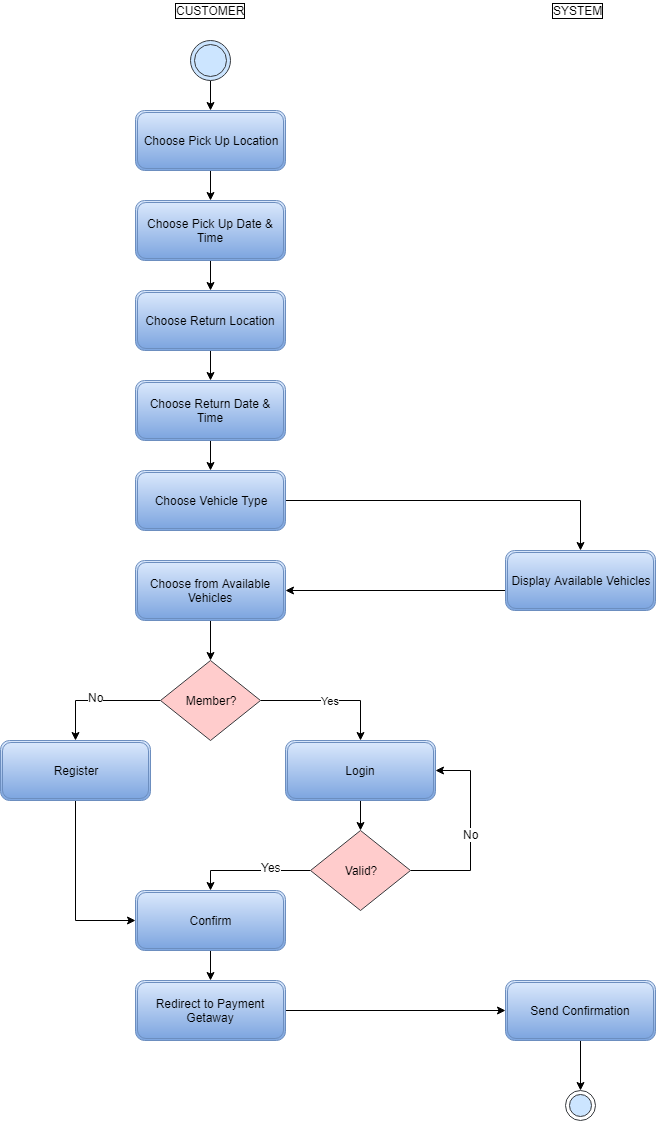

The diagram above was exported from draw.io. Its source (the exported page's mxGraphModel, read from the mxfile embedded in the PNG):
<mxGraphModel dx="2027" dy="813" grid="1" gridSize="10" guides="1" tooltips="1" connect="1" arrows="1" fold="1" page="1" pageScale="1" pageWidth="850" pageHeight="1100" math="0" shadow="0">
  <root>
    <mxCell id="0" />
    <mxCell id="1" parent="0" />
    <mxCell id="8Afv59T_XoD1dYrOiLYd-40" value="" style="edgeStyle=orthogonalEdgeStyle;rounded=0;orthogonalLoop=1;jettySize=auto;html=1;" edge="1" parent="1" source="8Afv59T_XoD1dYrOiLYd-6" target="8Afv59T_XoD1dYrOiLYd-8">
      <mxGeometry relative="1" as="geometry" />
    </mxCell>
    <mxCell id="8Afv59T_XoD1dYrOiLYd-6" value="" style="ellipse;shape=doubleEllipse;whiteSpace=wrap;html=1;aspect=fixed;fillColor=#cce5ff;strokeColor=#36393d;strokeWidth=1;perimeterSpacing=0;" vertex="1" parent="1">
      <mxGeometry x="180" y="70" width="40" height="40" as="geometry" />
    </mxCell>
    <mxCell id="8Afv59T_XoD1dYrOiLYd-125" value="" style="edgeStyle=none;rounded=0;orthogonalLoop=1;jettySize=auto;html=1;fontColor=#000000;" edge="1" parent="1" source="8Afv59T_XoD1dYrOiLYd-8" target="8Afv59T_XoD1dYrOiLYd-124">
      <mxGeometry relative="1" as="geometry" />
    </mxCell>
    <mxCell id="8Afv59T_XoD1dYrOiLYd-8" value="Choose Pick Up Location" style="shape=ext;double=1;rounded=1;whiteSpace=wrap;html=1;strokeWidth=1;fillColor=#dae8fc;strokeColor=#6c8ebf;gradientColor=#7ea6e0;" vertex="1" parent="1">
      <mxGeometry x="125" y="140" width="150" height="60" as="geometry" />
    </mxCell>
    <mxCell id="8Afv59T_XoD1dYrOiLYd-138" value="" style="edgeStyle=none;rounded=0;orthogonalLoop=1;jettySize=auto;html=1;fontColor=#000000;" edge="1" parent="1" source="8Afv59T_XoD1dYrOiLYd-124" target="8Afv59T_XoD1dYrOiLYd-137">
      <mxGeometry relative="1" as="geometry" />
    </mxCell>
    <mxCell id="8Afv59T_XoD1dYrOiLYd-124" value="Choose Pick Up Date &amp;amp; Time" style="shape=ext;double=1;rounded=1;whiteSpace=wrap;html=1;strokeWidth=1;fillColor=#dae8fc;strokeColor=#6c8ebf;gradientColor=#7ea6e0;" vertex="1" parent="1">
      <mxGeometry x="125" y="230" width="150" height="60" as="geometry" />
    </mxCell>
    <mxCell id="8Afv59T_XoD1dYrOiLYd-131" value="CUSTOMER" style="text;html=1;resizable=0;points=[];autosize=1;align=left;verticalAlign=top;spacingTop=-4;fontColor=#000000;labelBorderColor=#000000;" vertex="1" parent="1">
      <mxGeometry x="163" y="30" width="80" height="20" as="geometry" />
    </mxCell>
    <mxCell id="8Afv59T_XoD1dYrOiLYd-132" value="SYSTEM" style="text;html=1;resizable=0;points=[];autosize=1;align=left;verticalAlign=top;spacingTop=-4;fontColor=#000000;labelBorderColor=#000000;" vertex="1" parent="1">
      <mxGeometry x="540" y="30" width="60" height="20" as="geometry" />
    </mxCell>
    <mxCell id="8Afv59T_XoD1dYrOiLYd-140" value="" style="edgeStyle=none;rounded=0;orthogonalLoop=1;jettySize=auto;html=1;fontColor=#000000;" edge="1" parent="1" source="8Afv59T_XoD1dYrOiLYd-137" target="8Afv59T_XoD1dYrOiLYd-139">
      <mxGeometry relative="1" as="geometry" />
    </mxCell>
    <mxCell id="8Afv59T_XoD1dYrOiLYd-137" value="Choose Return Location" style="shape=ext;double=1;rounded=1;whiteSpace=wrap;html=1;strokeWidth=1;fillColor=#dae8fc;strokeColor=#6c8ebf;gradientColor=#7ea6e0;" vertex="1" parent="1">
      <mxGeometry x="125" y="320" width="150" height="60" as="geometry" />
    </mxCell>
    <mxCell id="8Afv59T_XoD1dYrOiLYd-142" value="" style="edgeStyle=none;rounded=0;orthogonalLoop=1;jettySize=auto;html=1;fontColor=#000000;" edge="1" parent="1" source="8Afv59T_XoD1dYrOiLYd-139" target="8Afv59T_XoD1dYrOiLYd-141">
      <mxGeometry relative="1" as="geometry" />
    </mxCell>
    <mxCell id="8Afv59T_XoD1dYrOiLYd-139" value="Choose Return Date &amp;amp; Time" style="shape=ext;double=1;rounded=1;whiteSpace=wrap;html=1;strokeWidth=1;fillColor=#dae8fc;strokeColor=#6c8ebf;gradientColor=#7ea6e0;" vertex="1" parent="1">
      <mxGeometry x="125" y="410" width="150" height="60" as="geometry" />
    </mxCell>
    <mxCell id="8Afv59T_XoD1dYrOiLYd-145" value="" style="edgeStyle=none;rounded=0;orthogonalLoop=1;jettySize=auto;html=1;fontColor=#000000;" edge="1" parent="1" source="8Afv59T_XoD1dYrOiLYd-141" target="8Afv59T_XoD1dYrOiLYd-144">
      <mxGeometry relative="1" as="geometry">
        <Array as="points">
          <mxPoint x="570" y="530" />
        </Array>
      </mxGeometry>
    </mxCell>
    <mxCell id="8Afv59T_XoD1dYrOiLYd-141" value="Choose Vehicle Type" style="shape=ext;double=1;rounded=1;whiteSpace=wrap;html=1;strokeWidth=1;fillColor=#dae8fc;strokeColor=#6c8ebf;gradientColor=#7ea6e0;" vertex="1" parent="1">
      <mxGeometry x="125" y="500" width="150" height="60" as="geometry" />
    </mxCell>
    <mxCell id="8Afv59T_XoD1dYrOiLYd-149" value="" style="edgeStyle=none;rounded=0;orthogonalLoop=1;jettySize=auto;html=1;fontColor=#000000;" edge="1" parent="1" source="8Afv59T_XoD1dYrOiLYd-146" target="8Afv59T_XoD1dYrOiLYd-148">
      <mxGeometry relative="1" as="geometry" />
    </mxCell>
    <mxCell id="8Afv59T_XoD1dYrOiLYd-146" value="Choose from Available Vehicles" style="shape=ext;double=1;rounded=1;whiteSpace=wrap;html=1;strokeWidth=1;fillColor=#dae8fc;strokeColor=#6c8ebf;gradientColor=#7ea6e0;" vertex="1" parent="1">
      <mxGeometry x="125" y="590" width="150" height="60" as="geometry" />
    </mxCell>
    <mxCell id="8Afv59T_XoD1dYrOiLYd-161" style="edgeStyle=none;rounded=0;orthogonalLoop=1;jettySize=auto;html=1;entryX=1;entryY=0.5;entryDx=0;entryDy=0;fontColor=#000000;" edge="1" parent="1" source="8Afv59T_XoD1dYrOiLYd-144" target="8Afv59T_XoD1dYrOiLYd-146">
      <mxGeometry relative="1" as="geometry">
        <Array as="points">
          <mxPoint x="565" y="620" />
        </Array>
      </mxGeometry>
    </mxCell>
    <mxCell id="8Afv59T_XoD1dYrOiLYd-144" value="Display Available Vehicles" style="shape=ext;double=1;rounded=1;whiteSpace=wrap;html=1;strokeWidth=1;fillColor=#dae8fc;strokeColor=#6c8ebf;gradientColor=#7ea6e0;" vertex="1" parent="1">
      <mxGeometry x="495" y="580" width="150" height="60" as="geometry" />
    </mxCell>
    <mxCell id="8Afv59T_XoD1dYrOiLYd-152" style="edgeStyle=none;rounded=0;orthogonalLoop=1;jettySize=auto;html=1;entryX=0.5;entryY=0;entryDx=0;entryDy=0;fontColor=#000000;" edge="1" parent="1" source="8Afv59T_XoD1dYrOiLYd-148" target="8Afv59T_XoD1dYrOiLYd-150">
      <mxGeometry relative="1" as="geometry">
        <Array as="points">
          <mxPoint x="65" y="730" />
        </Array>
      </mxGeometry>
    </mxCell>
    <mxCell id="8Afv59T_XoD1dYrOiLYd-154" value="No" style="text;html=1;resizable=0;points=[];align=center;verticalAlign=middle;labelBackgroundColor=#ffffff;fontColor=#000000;" vertex="1" connectable="0" parent="8Afv59T_XoD1dYrOiLYd-152">
      <mxGeometry x="0.0453" y="-4" relative="1" as="geometry">
        <mxPoint as="offset" />
      </mxGeometry>
    </mxCell>
    <mxCell id="8Afv59T_XoD1dYrOiLYd-153" value="Yes" style="edgeStyle=none;rounded=0;orthogonalLoop=1;jettySize=auto;html=1;entryX=0.5;entryY=0;entryDx=0;entryDy=0;fontColor=#000000;" edge="1" parent="1" source="8Afv59T_XoD1dYrOiLYd-148" target="8Afv59T_XoD1dYrOiLYd-151">
      <mxGeometry relative="1" as="geometry">
        <Array as="points">
          <mxPoint x="350" y="730" />
        </Array>
      </mxGeometry>
    </mxCell>
    <mxCell id="8Afv59T_XoD1dYrOiLYd-148" value="&lt;span style=&quot;background-color: rgb(255 , 204 , 204)&quot;&gt;Member?&lt;/span&gt;" style="rhombus;whiteSpace=wrap;html=1;labelBackgroundColor=#FFFFFF;strokeWidth=1;fillColor=#ffcccc;align=center;strokeColor=#36393d;" vertex="1" parent="1">
      <mxGeometry x="150" y="690" width="100" height="80" as="geometry" />
    </mxCell>
    <mxCell id="8Afv59T_XoD1dYrOiLYd-164" style="edgeStyle=none;rounded=0;orthogonalLoop=1;jettySize=auto;html=1;entryX=0;entryY=0.5;entryDx=0;entryDy=0;fontColor=#000000;" edge="1" parent="1" source="8Afv59T_XoD1dYrOiLYd-150" target="8Afv59T_XoD1dYrOiLYd-159">
      <mxGeometry relative="1" as="geometry">
        <Array as="points">
          <mxPoint x="65" y="950" />
        </Array>
      </mxGeometry>
    </mxCell>
    <mxCell id="8Afv59T_XoD1dYrOiLYd-150" value="Register" style="shape=ext;double=1;rounded=1;whiteSpace=wrap;html=1;strokeWidth=1;fillColor=#dae8fc;strokeColor=#6c8ebf;gradientColor=#7ea6e0;" vertex="1" parent="1">
      <mxGeometry x="-10" y="770" width="150" height="60" as="geometry" />
    </mxCell>
    <mxCell id="8Afv59T_XoD1dYrOiLYd-156" value="" style="edgeStyle=none;rounded=0;orthogonalLoop=1;jettySize=auto;html=1;fontColor=#000000;" edge="1" parent="1" source="8Afv59T_XoD1dYrOiLYd-151" target="8Afv59T_XoD1dYrOiLYd-155">
      <mxGeometry relative="1" as="geometry" />
    </mxCell>
    <mxCell id="8Afv59T_XoD1dYrOiLYd-151" value="Login" style="shape=ext;double=1;rounded=1;whiteSpace=wrap;html=1;strokeWidth=1;fillColor=#dae8fc;strokeColor=#6c8ebf;gradientColor=#7ea6e0;" vertex="1" parent="1">
      <mxGeometry x="275" y="770" width="150" height="60" as="geometry" />
    </mxCell>
    <mxCell id="8Afv59T_XoD1dYrOiLYd-157" style="edgeStyle=none;rounded=0;orthogonalLoop=1;jettySize=auto;html=1;entryX=1;entryY=0.5;entryDx=0;entryDy=0;fontColor=#000000;exitX=1;exitY=0.5;exitDx=0;exitDy=0;" edge="1" parent="1" source="8Afv59T_XoD1dYrOiLYd-155" target="8Afv59T_XoD1dYrOiLYd-151">
      <mxGeometry relative="1" as="geometry">
        <Array as="points">
          <mxPoint x="460" y="900" />
          <mxPoint x="460" y="800" />
        </Array>
      </mxGeometry>
    </mxCell>
    <mxCell id="8Afv59T_XoD1dYrOiLYd-158" value="No" style="text;html=1;resizable=0;points=[];align=center;verticalAlign=middle;labelBackgroundColor=#ffffff;fontColor=#000000;" vertex="1" connectable="0" parent="8Afv59T_XoD1dYrOiLYd-157">
      <mxGeometry x="-0.0051" relative="1" as="geometry">
        <mxPoint as="offset" />
      </mxGeometry>
    </mxCell>
    <mxCell id="8Afv59T_XoD1dYrOiLYd-160" style="edgeStyle=none;rounded=0;orthogonalLoop=1;jettySize=auto;html=1;entryX=0.5;entryY=0;entryDx=0;entryDy=0;fontColor=#000000;" edge="1" parent="1" source="8Afv59T_XoD1dYrOiLYd-155" target="8Afv59T_XoD1dYrOiLYd-159">
      <mxGeometry relative="1" as="geometry">
        <Array as="points">
          <mxPoint x="200" y="900" />
        </Array>
      </mxGeometry>
    </mxCell>
    <mxCell id="8Afv59T_XoD1dYrOiLYd-165" value="Yes" style="text;html=1;resizable=0;points=[];align=center;verticalAlign=middle;labelBackgroundColor=#ffffff;fontColor=#000000;" vertex="1" connectable="0" parent="8Afv59T_XoD1dYrOiLYd-160">
      <mxGeometry x="-0.3389" y="-4" relative="1" as="geometry">
        <mxPoint as="offset" />
      </mxGeometry>
    </mxCell>
    <mxCell id="8Afv59T_XoD1dYrOiLYd-155" value="&lt;span style=&quot;background-color: rgb(255 , 204 , 204)&quot;&gt;Valid?&lt;/span&gt;" style="rhombus;whiteSpace=wrap;html=1;labelBackgroundColor=#FFFFFF;strokeWidth=1;fillColor=#ffcccc;align=center;strokeColor=#36393d;" vertex="1" parent="1">
      <mxGeometry x="300" y="860" width="100" height="80" as="geometry" />
    </mxCell>
    <mxCell id="8Afv59T_XoD1dYrOiLYd-167" value="" style="edgeStyle=none;rounded=0;orthogonalLoop=1;jettySize=auto;html=1;fontColor=#000000;" edge="1" parent="1" source="8Afv59T_XoD1dYrOiLYd-159" target="8Afv59T_XoD1dYrOiLYd-166">
      <mxGeometry relative="1" as="geometry" />
    </mxCell>
    <mxCell id="8Afv59T_XoD1dYrOiLYd-159" value="Confirm" style="shape=ext;double=1;rounded=1;whiteSpace=wrap;html=1;strokeWidth=1;fillColor=#dae8fc;strokeColor=#6c8ebf;gradientColor=#7ea6e0;" vertex="1" parent="1">
      <mxGeometry x="125" y="920" width="150" height="60" as="geometry" />
    </mxCell>
    <mxCell id="8Afv59T_XoD1dYrOiLYd-171" style="edgeStyle=none;rounded=0;orthogonalLoop=1;jettySize=auto;html=1;entryX=0;entryY=0.5;entryDx=0;entryDy=0;fontColor=#000000;" edge="1" parent="1" source="8Afv59T_XoD1dYrOiLYd-166" target="8Afv59T_XoD1dYrOiLYd-168">
      <mxGeometry relative="1" as="geometry" />
    </mxCell>
    <mxCell id="8Afv59T_XoD1dYrOiLYd-166" value="Redirect to Payment Getaway" style="shape=ext;double=1;rounded=1;whiteSpace=wrap;html=1;strokeWidth=1;fillColor=#dae8fc;strokeColor=#6c8ebf;gradientColor=#7ea6e0;" vertex="1" parent="1">
      <mxGeometry x="125" y="1010" width="150" height="60" as="geometry" />
    </mxCell>
    <mxCell id="8Afv59T_XoD1dYrOiLYd-175" style="edgeStyle=none;rounded=0;orthogonalLoop=1;jettySize=auto;html=1;entryX=0.5;entryY=0;entryDx=0;entryDy=0;fontColor=#000000;" edge="1" parent="1" source="8Afv59T_XoD1dYrOiLYd-168" target="8Afv59T_XoD1dYrOiLYd-172">
      <mxGeometry relative="1" as="geometry" />
    </mxCell>
    <mxCell id="8Afv59T_XoD1dYrOiLYd-168" value="Send Confirmation" style="shape=ext;double=1;rounded=1;whiteSpace=wrap;html=1;strokeWidth=1;fillColor=#dae8fc;strokeColor=#6c8ebf;gradientColor=#7ea6e0;" vertex="1" parent="1">
      <mxGeometry x="495" y="1010" width="150" height="60" as="geometry" />
    </mxCell>
    <mxCell id="8Afv59T_XoD1dYrOiLYd-172" value="" style="ellipse;html=1;shape=endState;fillColor=#cce5ff;strokeColor=#36393d;labelBackgroundColor=#FFFFFF;align=center;" vertex="1" parent="1">
      <mxGeometry x="555" y="1120" width="30" height="30" as="geometry" />
    </mxCell>
  </root>
</mxGraphModel>